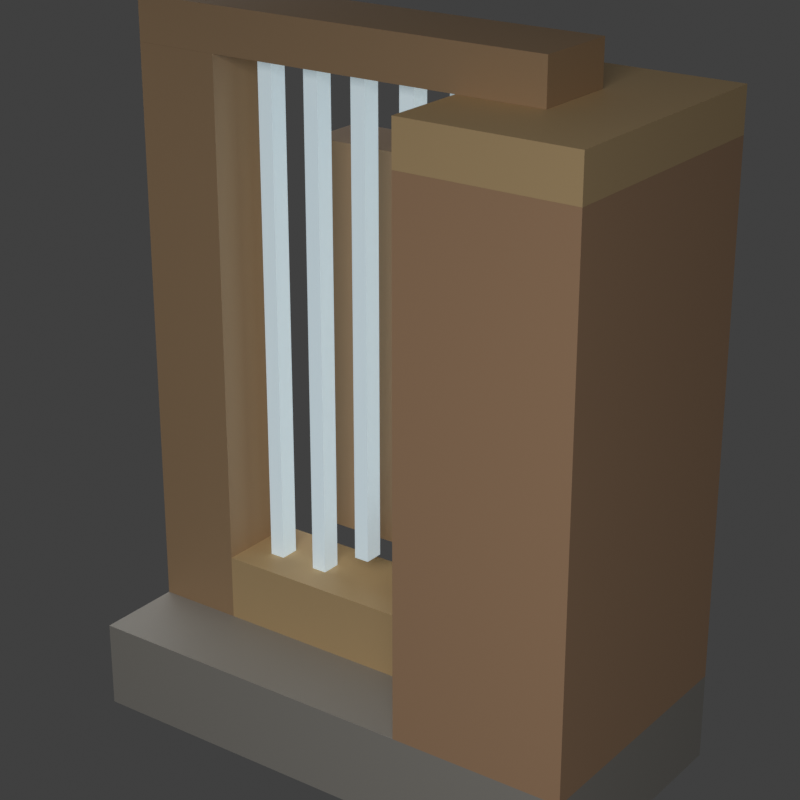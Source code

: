# Source: wind_harp.blend  (saved by Blender 4.5.91; exported with 4.5.12 LTS)
import bpy
from mathutils import Matrix  # noqa: F401  (used for matrix-valued properties, if any)

bpy.ops.wm.read_factory_settings(use_empty=True)
scene = bpy.context.scene
scene.name = 'Scene'

# ---- collections
col_wind_harp = bpy.data.collections.new('Wind Harp'); scene.collection.children.link(col_wind_harp)

# ---- materials (node trees are filled in below, after node groups)
mat_plinth = bpy.data.materials.new('plinth')
mat_soundbox = bpy.data.materials.new('soundbox')
mat_soundbox_crown = bpy.data.materials.new('soundbox_crown')
mat_forepillar = bpy.data.materials.new('forepillar')
mat_neck = bpy.data.materials.new('neck')
mat_rail = bpy.data.materials.new('rail')
mat_back = bpy.data.materials.new('back')
mat_string = bpy.data.materials.new('string')

# ---- material node trees
mat_plinth.use_nodes = True; mat_plinth.node_tree.nodes.clear()
_N = mat_plinth.node_tree.nodes; _L = mat_plinth.node_tree.links
n0 = _N.new('ShaderNodeBsdfPrincipled'); n0.name = 'Principled BSDF'; n0.location = (-200, 100)
n0.inputs[0].default_value = (0.42, 0.4, 0.36, 1.0)
n0.inputs[2].default_value = 0.55
n1 = _N.new('ShaderNodeOutputMaterial'); n1.name = 'Material Output'; n1.location = (200, 100)
_L.new(n0.outputs[0], n1.inputs[0])
n1.is_active_output = True
mat_soundbox.use_nodes = True; mat_soundbox.node_tree.nodes.clear()
_N = mat_soundbox.node_tree.nodes; _L = mat_soundbox.node_tree.links
n0 = _N.new('ShaderNodeBsdfPrincipled'); n0.name = 'Principled BSDF'; n0.location = (-200, 100)
n0.inputs[0].default_value = (0.62, 0.38, 0.22, 1.0)
n0.inputs[2].default_value = 0.55
n1 = _N.new('ShaderNodeOutputMaterial'); n1.name = 'Material Output'; n1.location = (200, 100)
_L.new(n0.outputs[0], n1.inputs[0])
n1.is_active_output = True
mat_soundbox_crown.use_nodes = True; mat_soundbox_crown.node_tree.nodes.clear()
_N = mat_soundbox_crown.node_tree.nodes; _L = mat_soundbox_crown.node_tree.links
n0 = _N.new('ShaderNodeBsdfPrincipled'); n0.name = 'Principled BSDF'; n0.location = (-200, 100)
n0.inputs[0].default_value = (0.78, 0.55, 0.28, 1.0)
n0.inputs[2].default_value = 0.55
n1 = _N.new('ShaderNodeOutputMaterial'); n1.name = 'Material Output'; n1.location = (200, 100)
_L.new(n0.outputs[0], n1.inputs[0])
n1.is_active_output = True
mat_forepillar.use_nodes = True; mat_forepillar.node_tree.nodes.clear()
_N = mat_forepillar.node_tree.nodes; _L = mat_forepillar.node_tree.links
n0 = _N.new('ShaderNodeBsdfPrincipled'); n0.name = 'Principled BSDF'; n0.location = (-200, 100)
n0.inputs[0].default_value = (0.55, 0.36, 0.2, 1.0)
n0.inputs[2].default_value = 0.55
n1 = _N.new('ShaderNodeOutputMaterial'); n1.name = 'Material Output'; n1.location = (200, 100)
_L.new(n0.outputs[0], n1.inputs[0])
n1.is_active_output = True
mat_neck.use_nodes = True; mat_neck.node_tree.nodes.clear()
_N = mat_neck.node_tree.nodes; _L = mat_neck.node_tree.links
n0 = _N.new('ShaderNodeBsdfPrincipled'); n0.name = 'Principled BSDF'; n0.location = (-200, 100)
n0.inputs[0].default_value = (0.55, 0.36, 0.2, 1.0)
n0.inputs[2].default_value = 0.55
n1 = _N.new('ShaderNodeOutputMaterial'); n1.name = 'Material Output'; n1.location = (200, 100)
_L.new(n0.outputs[0], n1.inputs[0])
n1.is_active_output = True
mat_rail.use_nodes = True; mat_rail.node_tree.nodes.clear()
_N = mat_rail.node_tree.nodes; _L = mat_rail.node_tree.links
n0 = _N.new('ShaderNodeBsdfPrincipled'); n0.name = 'Principled BSDF'; n0.location = (-200, 100)
n0.inputs[0].default_value = (0.78, 0.55, 0.28, 1.0)
n0.inputs[2].default_value = 0.55
n1 = _N.new('ShaderNodeOutputMaterial'); n1.name = 'Material Output'; n1.location = (200, 100)
_L.new(n0.outputs[0], n1.inputs[0])
n1.is_active_output = True
mat_back.use_nodes = True; mat_back.node_tree.nodes.clear()
_N = mat_back.node_tree.nodes; _L = mat_back.node_tree.links
n0 = _N.new('ShaderNodeBsdfPrincipled'); n0.name = 'Principled BSDF'; n0.location = (-200, 100)
n0.inputs[0].default_value = (0.5, 0.32, 0.18, 1.0)
n0.inputs[2].default_value = 0.55
n1 = _N.new('ShaderNodeOutputMaterial'); n1.name = 'Material Output'; n1.location = (200, 100)
_L.new(n0.outputs[0], n1.inputs[0])
n1.is_active_output = True
mat_string.use_nodes = True; mat_string.node_tree.nodes.clear()
_N = mat_string.node_tree.nodes; _L = mat_string.node_tree.links
n0 = _N.new('ShaderNodeBsdfPrincipled'); n0.name = 'Principled BSDF'; n0.location = (-200, 100)
n0.inputs[0].default_value = (0.85, 0.92, 0.95, 1.0)
n0.inputs[2].default_value = 0.55
n0.inputs[27].default_value = (0.7, 0.9, 1.0, 1.0)
n0.inputs[28].default_value = 0.35
n1 = _N.new('ShaderNodeOutputMaterial'); n1.name = 'Material Output'; n1.location = (200, 100)
_L.new(n0.outputs[0], n1.inputs[0])
n1.is_active_output = True

# ---- world
world_world = bpy.data.worlds.new('World'); scene.world = world_world
world_world.use_nodes = True; world_world.node_tree.nodes.clear()
_N = world_world.node_tree.nodes; _L = world_world.node_tree.links
n0 = _N.new('ShaderNodeOutputWorld'); n0.name = 'World Output'; n0.location = (200, 100)
n1 = _N.new('ShaderNodeBackground'); n1.name = 'Background'; n1.location = (-200, 100)
n1.inputs[0].default_value = (0.05088, 0.05088, 0.05088, 1.0)
_L.new(n1.outputs[0], n0.inputs[0])
n0.is_active_output = True
world_world.color = (0.08, 0.09, 0.12)
world_world.sun_shadow_jitter_overblur = 0.0

# ---- cameras
cam_camera_001 = bpy.data.cameras.new('Camera.001')
cam_camera_001.lens = 85.0

# ---- lights
light_area = bpy.data.lights.new('Area', 'AREA')
light_area.energy = 40.0
light_area.size = 1.4
light_area.size_y = 1.0
light_area_001 = bpy.data.lights.new('Area.001', 'AREA')
light_area_001.energy = 12.0
light_area_001.size = 2.0
light_area_001.size_y = 1.0

# ---- meshes
me_cube = bpy.data.meshes.new('Cube')
me_cube.from_pydata([(-0.5, -0.5, -0.5), (-0.5, -0.5, 0.5), (-0.5, 0.5, -0.5), (-0.5, 0.5, 0.5), (0.5, -0.5, -0.5), (0.5, -0.5, 0.5), (0.5, 0.5, -0.5), (0.5, 0.5, 0.5)], [], [(0, 1, 3, 2), (2, 3, 7, 6), (6, 7, 5, 4), (4, 5, 1, 0), (2, 6, 4, 0), (7, 3, 1, 5)])
_uv = me_cube.uv_layers.new(name='UVMap')
_uv.uv.foreach_set('vector', [0.375, 0.0, 0.625, 0.0, 0.625, 0.25, 0.375, 0.25, 0.375, 0.25, 0.625, 0.25, 0.625, 0.5, 0.375, 0.5, 0.375, 0.5, 0.625, 0.5, 0.625, 0.75, 0.375, 0.75, 0.375, 0.75, 0.625, 0.75, 0.625, 1.0, 0.375, 1.0, 0.125, 0.5, 0.375, 0.5, 0.375, 0.75, 0.125, 0.75, 0.625, 0.5, 0.875, 0.5, 0.875, 0.75, 0.625, 0.75])
me_cube.materials.append(mat_plinth)
me_cube.update()
me_cube_001 = bpy.data.meshes.new('Cube.001')
me_cube_001.from_pydata([(-0.5, -0.5, -0.5), (-0.5, -0.5, 0.5), (-0.5, 0.5, -0.5), (-0.5, 0.5, 0.5), (0.5, -0.5, -0.5), (0.5, -0.5, 0.5), (0.5, 0.5, -0.5), (0.5, 0.5, 0.5)], [], [(0, 1, 3, 2), (2, 3, 7, 6), (6, 7, 5, 4), (4, 5, 1, 0), (2, 6, 4, 0), (7, 3, 1, 5)])
_uv = me_cube_001.uv_layers.new(name='UVMap')
_uv.uv.foreach_set('vector', [0.375, 0.0, 0.625, 0.0, 0.625, 0.25, 0.375, 0.25, 0.375, 0.25, 0.625, 0.25, 0.625, 0.5, 0.375, 0.5, 0.375, 0.5, 0.625, 0.5, 0.625, 0.75, 0.375, 0.75, 0.375, 0.75, 0.625, 0.75, 0.625, 1.0, 0.375, 1.0, 0.125, 0.5, 0.375, 0.5, 0.375, 0.75, 0.125, 0.75, 0.625, 0.5, 0.875, 0.5, 0.875, 0.75, 0.625, 0.75])
me_cube_001.materials.append(mat_soundbox)
me_cube_001.update()
me_cube_002 = bpy.data.meshes.new('Cube.002')
me_cube_002.from_pydata([(-0.5, -0.5, -0.5), (-0.5, -0.5, 0.5), (-0.5, 0.5, -0.5), (-0.5, 0.5, 0.5), (0.5, -0.5, -0.5), (0.5, -0.5, 0.5), (0.5, 0.5, -0.5), (0.5, 0.5, 0.5)], [], [(0, 1, 3, 2), (2, 3, 7, 6), (6, 7, 5, 4), (4, 5, 1, 0), (2, 6, 4, 0), (7, 3, 1, 5)])
_uv = me_cube_002.uv_layers.new(name='UVMap')
_uv.uv.foreach_set('vector', [0.375, 0.0, 0.625, 0.0, 0.625, 0.25, 0.375, 0.25, 0.375, 0.25, 0.625, 0.25, 0.625, 0.5, 0.375, 0.5, 0.375, 0.5, 0.625, 0.5, 0.625, 0.75, 0.375, 0.75, 0.375, 0.75, 0.625, 0.75, 0.625, 1.0, 0.375, 1.0, 0.125, 0.5, 0.375, 0.5, 0.375, 0.75, 0.125, 0.75, 0.625, 0.5, 0.875, 0.5, 0.875, 0.75, 0.625, 0.75])
me_cube_002.materials.append(mat_soundbox_crown)
me_cube_002.update()
me_cube_003 = bpy.data.meshes.new('Cube.003')
me_cube_003.from_pydata([(-0.5, -0.5, -0.5), (-0.5, -0.5, 0.5), (-0.5, 0.5, -0.5), (-0.5, 0.5, 0.5), (0.5, -0.5, -0.5), (0.5, -0.5, 0.5), (0.5, 0.5, -0.5), (0.5, 0.5, 0.5)], [], [(0, 1, 3, 2), (2, 3, 7, 6), (6, 7, 5, 4), (4, 5, 1, 0), (2, 6, 4, 0), (7, 3, 1, 5)])
_uv = me_cube_003.uv_layers.new(name='UVMap')
_uv.uv.foreach_set('vector', [0.375, 0.0, 0.625, 0.0, 0.625, 0.25, 0.375, 0.25, 0.375, 0.25, 0.625, 0.25, 0.625, 0.5, 0.375, 0.5, 0.375, 0.5, 0.625, 0.5, 0.625, 0.75, 0.375, 0.75, 0.375, 0.75, 0.625, 0.75, 0.625, 1.0, 0.375, 1.0, 0.125, 0.5, 0.375, 0.5, 0.375, 0.75, 0.125, 0.75, 0.625, 0.5, 0.875, 0.5, 0.875, 0.75, 0.625, 0.75])
me_cube_003.materials.append(mat_forepillar)
me_cube_003.update()
me_cube_004 = bpy.data.meshes.new('Cube.004')
me_cube_004.from_pydata([(-0.5, -0.5, -0.5), (-0.5, -0.5, 0.5), (-0.5, 0.5, -0.5), (-0.5, 0.5, 0.5), (0.5, -0.5, -0.5), (0.5, -0.5, 0.5), (0.5, 0.5, -0.5), (0.5, 0.5, 0.5)], [], [(0, 1, 3, 2), (2, 3, 7, 6), (6, 7, 5, 4), (4, 5, 1, 0), (2, 6, 4, 0), (7, 3, 1, 5)])
_uv = me_cube_004.uv_layers.new(name='UVMap')
_uv.uv.foreach_set('vector', [0.375, 0.0, 0.625, 0.0, 0.625, 0.25, 0.375, 0.25, 0.375, 0.25, 0.625, 0.25, 0.625, 0.5, 0.375, 0.5, 0.375, 0.5, 0.625, 0.5, 0.625, 0.75, 0.375, 0.75, 0.375, 0.75, 0.625, 0.75, 0.625, 1.0, 0.375, 1.0, 0.125, 0.5, 0.375, 0.5, 0.375, 0.75, 0.125, 0.75, 0.625, 0.5, 0.875, 0.5, 0.875, 0.75, 0.625, 0.75])
me_cube_004.materials.append(mat_neck)
me_cube_004.update()
me_cube_005 = bpy.data.meshes.new('Cube.005')
me_cube_005.from_pydata([(-0.5, -0.5, -0.5), (-0.5, -0.5, 0.5), (-0.5, 0.5, -0.5), (-0.5, 0.5, 0.5), (0.5, -0.5, -0.5), (0.5, -0.5, 0.5), (0.5, 0.5, -0.5), (0.5, 0.5, 0.5)], [], [(0, 1, 3, 2), (2, 3, 7, 6), (6, 7, 5, 4), (4, 5, 1, 0), (2, 6, 4, 0), (7, 3, 1, 5)])
_uv = me_cube_005.uv_layers.new(name='UVMap')
_uv.uv.foreach_set('vector', [0.375, 0.0, 0.625, 0.0, 0.625, 0.25, 0.375, 0.25, 0.375, 0.25, 0.625, 0.25, 0.625, 0.5, 0.375, 0.5, 0.375, 0.5, 0.625, 0.5, 0.625, 0.75, 0.375, 0.75, 0.375, 0.75, 0.625, 0.75, 0.625, 1.0, 0.375, 1.0, 0.125, 0.5, 0.375, 0.5, 0.375, 0.75, 0.125, 0.75, 0.625, 0.5, 0.875, 0.5, 0.875, 0.75, 0.625, 0.75])
me_cube_005.materials.append(mat_rail)
me_cube_005.update()
me_cube_006 = bpy.data.meshes.new('Cube.006')
me_cube_006.from_pydata([(-0.5, -0.5, -0.5), (-0.5, -0.5, 0.5), (-0.5, 0.5, -0.5), (-0.5, 0.5, 0.5), (0.5, -0.5, -0.5), (0.5, -0.5, 0.5), (0.5, 0.5, -0.5), (0.5, 0.5, 0.5)], [], [(0, 1, 3, 2), (2, 3, 7, 6), (6, 7, 5, 4), (4, 5, 1, 0), (2, 6, 4, 0), (7, 3, 1, 5)])
_uv = me_cube_006.uv_layers.new(name='UVMap')
_uv.uv.foreach_set('vector', [0.375, 0.0, 0.625, 0.0, 0.625, 0.25, 0.375, 0.25, 0.375, 0.25, 0.625, 0.25, 0.625, 0.5, 0.375, 0.5, 0.375, 0.5, 0.625, 0.5, 0.625, 0.75, 0.375, 0.75, 0.375, 0.75, 0.625, 0.75, 0.625, 1.0, 0.375, 1.0, 0.125, 0.5, 0.375, 0.5, 0.375, 0.75, 0.125, 0.75, 0.625, 0.5, 0.875, 0.5, 0.875, 0.75, 0.625, 0.75])
me_cube_006.materials.append(mat_back)
me_cube_006.update()
me_cube_007 = bpy.data.meshes.new('Cube.007')
me_cube_007.from_pydata([(-0.5, -0.5, -0.5), (-0.5, -0.5, 0.5), (-0.5, 0.5, -0.5), (-0.5, 0.5, 0.5), (0.5, -0.5, -0.5), (0.5, -0.5, 0.5), (0.5, 0.5, -0.5), (0.5, 0.5, 0.5)], [], [(0, 1, 3, 2), (2, 3, 7, 6), (6, 7, 5, 4), (4, 5, 1, 0), (2, 6, 4, 0), (7, 3, 1, 5)])
_uv = me_cube_007.uv_layers.new(name='UVMap')
_uv.uv.foreach_set('vector', [0.375, 0.0, 0.625, 0.0, 0.625, 0.25, 0.375, 0.25, 0.375, 0.25, 0.625, 0.25, 0.625, 0.5, 0.375, 0.5, 0.375, 0.5, 0.625, 0.5, 0.625, 0.75, 0.375, 0.75, 0.375, 0.75, 0.625, 0.75, 0.625, 1.0, 0.375, 1.0, 0.125, 0.5, 0.375, 0.5, 0.375, 0.75, 0.125, 0.75, 0.625, 0.5, 0.875, 0.5, 0.875, 0.75, 0.625, 0.75])
me_cube_007.materials.append(mat_string)
me_cube_007.update()
me_cube_008 = bpy.data.meshes.new('Cube.008')
me_cube_008.from_pydata([(-0.5, -0.5, -0.5), (-0.5, -0.5, 0.5), (-0.5, 0.5, -0.5), (-0.5, 0.5, 0.5), (0.5, -0.5, -0.5), (0.5, -0.5, 0.5), (0.5, 0.5, -0.5), (0.5, 0.5, 0.5)], [], [(0, 1, 3, 2), (2, 3, 7, 6), (6, 7, 5, 4), (4, 5, 1, 0), (2, 6, 4, 0), (7, 3, 1, 5)])
_uv = me_cube_008.uv_layers.new(name='UVMap')
_uv.uv.foreach_set('vector', [0.375, 0.0, 0.625, 0.0, 0.625, 0.25, 0.375, 0.25, 0.375, 0.25, 0.625, 0.25, 0.625, 0.5, 0.375, 0.5, 0.375, 0.5, 0.625, 0.5, 0.625, 0.75, 0.375, 0.75, 0.375, 0.75, 0.625, 0.75, 0.625, 1.0, 0.375, 1.0, 0.125, 0.5, 0.375, 0.5, 0.375, 0.75, 0.125, 0.75, 0.625, 0.5, 0.875, 0.5, 0.875, 0.75, 0.625, 0.75])
me_cube_008.materials.append(mat_string)
me_cube_008.update()
me_cube_009 = bpy.data.meshes.new('Cube.009')
me_cube_009.from_pydata([(-0.5, -0.5, -0.5), (-0.5, -0.5, 0.5), (-0.5, 0.5, -0.5), (-0.5, 0.5, 0.5), (0.5, -0.5, -0.5), (0.5, -0.5, 0.5), (0.5, 0.5, -0.5), (0.5, 0.5, 0.5)], [], [(0, 1, 3, 2), (2, 3, 7, 6), (6, 7, 5, 4), (4, 5, 1, 0), (2, 6, 4, 0), (7, 3, 1, 5)])
_uv = me_cube_009.uv_layers.new(name='UVMap')
_uv.uv.foreach_set('vector', [0.375, 0.0, 0.625, 0.0, 0.625, 0.25, 0.375, 0.25, 0.375, 0.25, 0.625, 0.25, 0.625, 0.5, 0.375, 0.5, 0.375, 0.5, 0.625, 0.5, 0.625, 0.75, 0.375, 0.75, 0.375, 0.75, 0.625, 0.75, 0.625, 1.0, 0.375, 1.0, 0.125, 0.5, 0.375, 0.5, 0.375, 0.75, 0.125, 0.75, 0.625, 0.5, 0.875, 0.5, 0.875, 0.75, 0.625, 0.75])
me_cube_009.materials.append(mat_string)
me_cube_009.update()
me_cube_010 = bpy.data.meshes.new('Cube.010')
me_cube_010.from_pydata([(-0.5, -0.5, -0.5), (-0.5, -0.5, 0.5), (-0.5, 0.5, -0.5), (-0.5, 0.5, 0.5), (0.5, -0.5, -0.5), (0.5, -0.5, 0.5), (0.5, 0.5, -0.5), (0.5, 0.5, 0.5)], [], [(0, 1, 3, 2), (2, 3, 7, 6), (6, 7, 5, 4), (4, 5, 1, 0), (2, 6, 4, 0), (7, 3, 1, 5)])
_uv = me_cube_010.uv_layers.new(name='UVMap')
_uv.uv.foreach_set('vector', [0.375, 0.0, 0.625, 0.0, 0.625, 0.25, 0.375, 0.25, 0.375, 0.25, 0.625, 0.25, 0.625, 0.5, 0.375, 0.5, 0.375, 0.5, 0.625, 0.5, 0.625, 0.75, 0.375, 0.75, 0.375, 0.75, 0.625, 0.75, 0.625, 1.0, 0.375, 1.0, 0.125, 0.5, 0.375, 0.5, 0.375, 0.75, 0.125, 0.75, 0.625, 0.5, 0.875, 0.5, 0.875, 0.75, 0.625, 0.75])
me_cube_010.materials.append(mat_string)
me_cube_010.update()
me_cube_011 = bpy.data.meshes.new('Cube.011')
me_cube_011.from_pydata([(-0.5, -0.5, -0.5), (-0.5, -0.5, 0.5), (-0.5, 0.5, -0.5), (-0.5, 0.5, 0.5), (0.5, -0.5, -0.5), (0.5, -0.5, 0.5), (0.5, 0.5, -0.5), (0.5, 0.5, 0.5)], [], [(0, 1, 3, 2), (2, 3, 7, 6), (6, 7, 5, 4), (4, 5, 1, 0), (2, 6, 4, 0), (7, 3, 1, 5)])
_uv = me_cube_011.uv_layers.new(name='UVMap')
_uv.uv.foreach_set('vector', [0.375, 0.0, 0.625, 0.0, 0.625, 0.25, 0.375, 0.25, 0.375, 0.25, 0.625, 0.25, 0.625, 0.5, 0.375, 0.5, 0.375, 0.5, 0.625, 0.5, 0.625, 0.75, 0.375, 0.75, 0.375, 0.75, 0.625, 0.75, 0.625, 1.0, 0.375, 1.0, 0.125, 0.5, 0.375, 0.5, 0.375, 0.75, 0.125, 0.75, 0.625, 0.5, 0.875, 0.5, 0.875, 0.75, 0.625, 0.75])
me_cube_011.materials.append(mat_string)
me_cube_011.update()

# ---- objects
ob_area = bpy.data.objects.new('Area', light_area)
ob_area_001 = bpy.data.objects.new('Area.001', light_area_001)
ob_wind_harp_camera = bpy.data.objects.new('Wind Harp camera', cam_camera_001)
ob_wind_harp = bpy.data.objects.new('wind_harp', None)
ob_plinth = bpy.data.objects.new('plinth', me_cube)
ob_soundbox = bpy.data.objects.new('soundbox', me_cube_001)
ob_soundbox_crown = bpy.data.objects.new('soundbox_crown', me_cube_002)
ob_forepillar = bpy.data.objects.new('forepillar', me_cube_003)
ob_neck = bpy.data.objects.new('neck', me_cube_004)
ob_rail = bpy.data.objects.new('rail', me_cube_005)
ob_back = bpy.data.objects.new('back', me_cube_006)
ob_string_1 = bpy.data.objects.new('string_1', me_cube_007)
ob_string_1_pluck = bpy.data.objects.new('string_1_pluck', None)
ob_string_2 = bpy.data.objects.new('string_2', me_cube_008)
ob_string_2_pluck = bpy.data.objects.new('string_2_pluck', None)
ob_string_3 = bpy.data.objects.new('string_3', me_cube_009)
ob_string_3_pluck = bpy.data.objects.new('string_3_pluck', None)
ob_string_4 = bpy.data.objects.new('string_4', me_cube_010)
ob_string_4_pluck = bpy.data.objects.new('string_4_pluck', None)
ob_string_5 = bpy.data.objects.new('string_5', me_cube_011)
ob_string_5_pluck = bpy.data.objects.new('string_5_pluck', None)

# ---- transforms, parenting, visibility, modifiers, constraints
ob_area.location = (1.6, -1.8, 1.8)
ob_area_001.location = (-1.1, 1.2, 1.1)
ob_wind_harp_camera.location = (1.85, -1.35, 1.45)
ob_wind_harp_camera.rotation_euler = (1.178, -1.728e-09, 0.6304)
ob_wind_harp.location = (0.0, 0.0, 0.0)
ob_plinth.parent = ob_wind_harp
ob_plinth.location = (0.5, 0.5, 0.0625)
ob_plinth.scale = (0.75, 0.375, 0.125)
ob_soundbox.parent = ob_wind_harp
ob_soundbox.location = (0.75, 0.5, 0.5)
ob_soundbox.scale = (0.25, 0.375, 0.75)
ob_soundbox_crown.parent = ob_wind_harp
ob_soundbox_crown.location = (0.75, 0.5, 0.9062)
ob_soundbox_crown.scale = (0.25, 0.375, 0.0625)
ob_forepillar.parent = ob_wind_harp
ob_forepillar.location = (0.1875, 0.5, 0.5312)
ob_forepillar.scale = (0.125, 0.125, 0.8125)
ob_neck.parent = ob_wind_harp
ob_neck.location = (0.4375, 0.5, 0.9688)
ob_neck.scale = (0.625, 0.125, 0.0625)
ob_rail.parent = ob_wind_harp
ob_rail.location = (0.4375, 0.5, 0.1719)
ob_rail.scale = (0.375, 0.125, 0.09375)
ob_back.parent = ob_wind_harp
ob_back.location = (0.4688, 0.6094, 0.5312)
ob_back.scale = (0.3125, 0.09375, 0.5625)
ob_string_1.parent = ob_wind_harp
ob_string_1.location = (0.2984, 0.4953, 0.5875)
ob_string_1.scale = (0.02187, 0.02812, 0.7685)
ob_string_1_pluck.parent = ob_string_1
ob_string_1_pluck.location = (0.0, 0.0, 0.0)
ob_string_1_pluck.empty_display_size = 0.04
ob_string_2.parent = ob_wind_harp
ob_string_2.location = (0.3734, 0.4953, 0.6031)
ob_string_2.scale = (0.02187, 0.02812, 0.7708)
ob_string_2_pluck.parent = ob_string_2
ob_string_2_pluck.location = (0.0, 0.0, 0.0)
ob_string_2_pluck.empty_display_size = 0.04
ob_string_3.parent = ob_wind_harp
ob_string_3.location = (0.4484, 0.4953, 0.6187)
ob_string_3.scale = (0.02187, 0.02812, 0.7214)
ob_string_3_pluck.parent = ob_string_3
ob_string_3_pluck.location = (0.0, 0.0, 0.0)
ob_string_3_pluck.empty_display_size = 0.04
ob_string_4.parent = ob_wind_harp
ob_string_4.location = (0.5234, 0.4953, 0.6344)
ob_string_4.scale = (0.02187, 0.02812, 0.6313)
ob_string_4_pluck.parent = ob_string_4
ob_string_4_pluck.location = (0.0, 0.0, 0.0)
ob_string_4_pluck.empty_display_size = 0.04
ob_string_5.parent = ob_wind_harp
ob_string_5.location = (0.5984, 0.4953, 0.65)
ob_string_5.scale = (0.02187, 0.02812, 0.6)
ob_string_5_pluck.parent = ob_string_5
ob_string_5_pluck.location = (0.0, 0.0, 0.0)
ob_string_5_pluck.empty_display_size = 0.04

# ---- collection membership
scene.collection.objects.link(ob_area)
scene.collection.objects.link(ob_area_001)
scene.collection.objects.link(ob_wind_harp_camera)
col_wind_harp.objects.link(ob_wind_harp)
col_wind_harp.objects.link(ob_plinth)
col_wind_harp.objects.link(ob_soundbox)
col_wind_harp.objects.link(ob_soundbox_crown)
col_wind_harp.objects.link(ob_forepillar)
col_wind_harp.objects.link(ob_neck)
col_wind_harp.objects.link(ob_rail)
col_wind_harp.objects.link(ob_back)
col_wind_harp.objects.link(ob_string_1)
col_wind_harp.objects.link(ob_string_1_pluck)
col_wind_harp.objects.link(ob_string_2)
col_wind_harp.objects.link(ob_string_2_pluck)
col_wind_harp.objects.link(ob_string_3)
col_wind_harp.objects.link(ob_string_3_pluck)
col_wind_harp.objects.link(ob_string_4)
col_wind_harp.objects.link(ob_string_4_pluck)
col_wind_harp.objects.link(ob_string_5)
col_wind_harp.objects.link(ob_string_5_pluck)

# ---- scene / render settings (as saved in the file)
scene.camera = ob_wind_harp_camera
scene.frame_start = 1; scene.frame_end = 24; scene.frame_set(7)
scene.render.engine = 'CYCLES'
scene.render.resolution_x = 1024
scene.render.resolution_y = 1024
scene.render.film_transparent = True
scene.cycles.samples = 32
scene.view_settings.view_transform = 'Standard'
bpy.context.view_layer.update()
